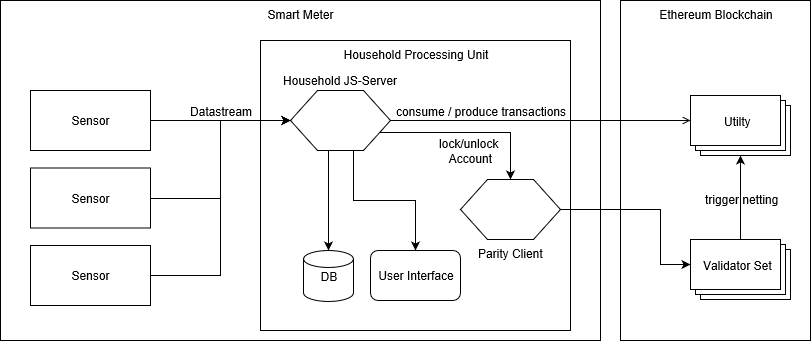

The diagram above was exported from draw.io. Its source (the exported page's mxGraphModel, read from the mxfile embedded in the PNG):
<mxGraphModel grid="1" dx="840" dy="478" gridSize="10" guides="1" tooltips="1" connect="1" arrows="1" fold="1" page="1" pageScale="1" pageWidth="827" pageHeight="1169" math="0" shadow="0">
  <root>
    <mxCell id="0" />
    <mxCell id="1" parent="0" />
    <mxCell id="waGhZdvFxGytdDy7wrr2-37" value="Ethereum Blockchain" parent="1" style="rounded=0;whiteSpace=wrap;html=1;shadow=0;glass=0;comic=0;labelBackgroundColor=none;strokeColor=#000000;strokeWidth=1;fillColor=none;fontSize=12;verticalAlign=top;" vertex="1">
      <mxGeometry as="geometry" y="60" x="630" width="190" height="340" />
    </mxCell>
    <mxCell id="waGhZdvFxGytdDy7wrr2-35" value="Smart Meter" parent="1" style="rounded=0;whiteSpace=wrap;html=1;labelBackgroundColor=none;strokeWidth=1;fillColor=none;fontSize=12;verticalAlign=top;" vertex="1">
      <mxGeometry as="geometry" y="60" x="10" width="600" height="340" />
    </mxCell>
    <mxCell id="waGhZdvFxGytdDy7wrr2-6" value="" parent="1" style="edgeStyle=orthogonalEdgeStyle;rounded=0;orthogonalLoop=1;jettySize=auto;html=1;labelPosition=center;verticalLabelPosition=top;align=center;verticalAlign=bottom;spacingTop=0;endArrow=classic;endFill=1;" target="waGhZdvFxGytdDy7wrr2-15" source="waGhZdvFxGytdDy7wrr2-4" edge="1">
      <mxGeometry as="geometry" relative="1">
        <mxPoint as="targetPoint" y="130" x="270" />
      </mxGeometry>
    </mxCell>
    <mxCell id="waGhZdvFxGytdDy7wrr2-32" value="&lt;p style=&quot;line-height: 100% ; font-size: 12px&quot;&gt;Datastream&lt;/p&gt;" parent="waGhZdvFxGytdDy7wrr2-6" style="text;html=1;resizable=0;points=[];align=center;verticalAlign=middle;labelBackgroundColor=none;fontSize=12;" vertex="1" connectable="0">
      <mxGeometry as="geometry" y="1" x="-0.2857" relative="1">
        <mxPoint as="offset" y="-9" x="20" />
      </mxGeometry>
    </mxCell>
    <mxCell id="waGhZdvFxGytdDy7wrr2-4" value="Sensor" parent="1" style="rounded=0;whiteSpace=wrap;html=1;" vertex="1">
      <mxGeometry as="geometry" y="150" x="40" width="120" height="60" />
    </mxCell>
    <mxCell id="waGhZdvFxGytdDy7wrr2-10" value="Household Processing Unit" parent="1" style="rounded=0;whiteSpace=wrap;html=1;verticalAlign=top;fillColor=none;strokeWidth=1;strokeColor=#000000;perimeterSpacing=0;glass=0;shadow=0;comic=0;" vertex="1">
      <mxGeometry as="geometry" y="100" x="270" width="310" height="290" />
    </mxCell>
    <mxCell id="waGhZdvFxGytdDy7wrr2-29" parent="1" style="edgeStyle=orthogonalEdgeStyle;rounded=0;orthogonalLoop=1;jettySize=auto;html=1;exitX=1;exitY=0.5;exitDx=0;exitDy=0;entryX=0;entryY=0;entryDx=0;entryDy=25;entryPerimeter=0;" target="waGhZdvFxGytdDy7wrr2-25" source="waGhZdvFxGytdDy7wrr2-14" edge="1">
      <mxGeometry as="geometry" relative="1">
        <Array as="points">
          <mxPoint y="269" x="670" />
          <mxPoint y="324" x="670" />
        </Array>
      </mxGeometry>
    </mxCell>
    <mxCell id="waGhZdvFxGytdDy7wrr2-14" value="Parity Client" parent="1" style="verticalLabelPosition=bottom;verticalAlign=top;html=1;strokeWidth=1;shape=hexagon;perimeter=hexagonPerimeter2;arcSize=6;size=0.27;" vertex="1">
      <mxGeometry as="geometry" y="239" x="470" width="100" height="60" />
    </mxCell>
    <mxCell id="waGhZdvFxGytdDy7wrr2-16" value="" parent="1" style="edgeStyle=orthogonalEdgeStyle;rounded=0;orthogonalLoop=1;jettySize=auto;html=1;exitX=1;exitY=0.75;exitDx=0;exitDy=0;" target="waGhZdvFxGytdDy7wrr2-14" source="waGhZdvFxGytdDy7wrr2-15" edge="1">
      <mxGeometry as="geometry" relative="1" />
    </mxCell>
    <mxCell id="hDr_GjlrVFKO46BJg51o-1" value="lock/unlock&amp;nbsp;&lt;br&gt;Account&lt;br&gt;" parent="waGhZdvFxGytdDy7wrr2-16" style="text;html=1;resizable=0;points=[];align=center;verticalAlign=middle;labelBackgroundColor=none;" vertex="1" connectable="0">
      <mxGeometry as="geometry" y="-1" x="0.4219" relative="1">
        <mxPoint as="offset" y="17" x="-36" />
      </mxGeometry>
    </mxCell>
    <mxCell id="waGhZdvFxGytdDy7wrr2-21" parent="1" style="edgeStyle=orthogonalEdgeStyle;rounded=0;orthogonalLoop=1;jettySize=auto;html=1;exitX=0.375;exitY=1;exitDx=0;exitDy=0;entryX=0.5;entryY=0;entryDx=0;entryDy=0;entryPerimeter=0;" target="waGhZdvFxGytdDy7wrr2-19" source="waGhZdvFxGytdDy7wrr2-15" edge="1">
      <mxGeometry as="geometry" relative="1" />
    </mxCell>
    <mxCell id="waGhZdvFxGytdDy7wrr2-27" parent="1" style="edgeStyle=orthogonalEdgeStyle;rounded=0;orthogonalLoop=1;jettySize=auto;html=1;exitX=1;exitY=0.5;exitDx=0;exitDy=0;entryX=0;entryY=0;entryDx=0;entryDy=25;entryPerimeter=0;endArrow=open;endFill=0;" target="waGhZdvFxGytdDy7wrr2-26" source="waGhZdvFxGytdDy7wrr2-15" edge="1">
      <mxGeometry as="geometry" relative="1" />
    </mxCell>
    <mxCell id="waGhZdvFxGytdDy7wrr2-33" value="consume / produce transactions&lt;br&gt;" parent="waGhZdvFxGytdDy7wrr2-27" style="text;html=1;resizable=0;points=[];align=center;verticalAlign=middle;labelBackgroundColor=none;" vertex="1" connectable="0">
      <mxGeometry as="geometry" x="0.6" relative="1">
        <mxPoint as="offset" y="-10" x="-150" />
      </mxGeometry>
    </mxCell>
    <mxCell id="waGhZdvFxGytdDy7wrr2-15" value="Household JS-Server" parent="1" style="verticalLabelPosition=top;verticalAlign=bottom;html=1;strokeWidth=1;shape=hexagon;perimeter=hexagonPerimeter2;arcSize=6;size=0.27;labelPosition=center;align=center;" vertex="1">
      <mxGeometry as="geometry" y="150" x="300" width="100" height="60" />
    </mxCell>
    <mxCell id="waGhZdvFxGytdDy7wrr2-23" parent="1" style="edgeStyle=orthogonalEdgeStyle;rounded=0;orthogonalLoop=1;jettySize=auto;html=1;exitX=0.625;exitY=1;exitDx=0;exitDy=0;entryX=0.5;entryY=0;entryDx=0;entryDy=0;" target="waGhZdvFxGytdDy7wrr2-22" source="waGhZdvFxGytdDy7wrr2-15" edge="1">
      <mxGeometry as="geometry" relative="1">
        <Array as="points">
          <mxPoint y="260" x="363" />
          <mxPoint y="260" x="425" />
        </Array>
      </mxGeometry>
    </mxCell>
    <mxCell id="waGhZdvFxGytdDy7wrr2-19" value="DB" parent="1" style="strokeWidth=1;html=1;shape=mxgraph.flowchart.database;whiteSpace=wrap;fillColor=#FFFFFF;" vertex="1">
      <mxGeometry as="geometry" y="310" x="313" width="50" height="51" />
    </mxCell>
    <mxCell id="waGhZdvFxGytdDy7wrr2-22" value="User Interface" parent="1" style="rounded=1;whiteSpace=wrap;html=1;strokeWidth=1;fillColor=#FFFFFF;" vertex="1">
      <mxGeometry as="geometry" y="310" x="380" width="90" height="50" />
    </mxCell>
    <mxCell id="av4ei9TJCQO3cEI0dusb-1" parent="1" style="edgeStyle=orthogonalEdgeStyle;rounded=0;orthogonalLoop=1;jettySize=auto;html=1;exitX=0.5;exitY=0.5;exitDx=0;exitDy=0;exitPerimeter=0;endArrow=classic;endFill=1;" target="waGhZdvFxGytdDy7wrr2-26" source="waGhZdvFxGytdDy7wrr2-25" edge="1">
      <mxGeometry as="geometry" relative="1" />
    </mxCell>
    <mxCell id="av4ei9TJCQO3cEI0dusb-2" value="trigger netting" parent="av4ei9TJCQO3cEI0dusb-1" style="text;html=1;resizable=0;points=[];align=center;verticalAlign=middle;labelBackgroundColor=none;" vertex="1" connectable="0">
      <mxGeometry as="geometry" y="-1" x="0.2456" relative="1">
        <mxPoint as="offset" />
      </mxGeometry>
    </mxCell>
    <mxCell id="waGhZdvFxGytdDy7wrr2-25" value="Validator Set&lt;br&gt;" parent="1" style="verticalLabelPosition=middle;verticalAlign=middle;html=1;shape=mxgraph.basic.layered_rect;dx=10;outlineConnect=0;strokeWidth=1;fillColor=#FFFFFF;labelPosition=center;align=center;spacingTop=-8;spacingLeft=-6;" vertex="1">
      <mxGeometry as="geometry" y="299" x="700" width="100" height="60" />
    </mxCell>
    <mxCell id="waGhZdvFxGytdDy7wrr2-26" value="Utilty" parent="1" style="verticalLabelPosition=middle;verticalAlign=middle;html=1;shape=mxgraph.basic.layered_rect;dx=10;outlineConnect=0;strokeWidth=1;fillColor=#FFFFFF;spacingTop=-8;spacingLeft=-6;labelPosition=center;align=center;" vertex="1">
      <mxGeometry as="geometry" y="155" x="700" width="100" height="60" />
    </mxCell>
    <mxCell id="hDr_GjlrVFKO46BJg51o-4" parent="1" style="edgeStyle=orthogonalEdgeStyle;rounded=0;orthogonalLoop=1;jettySize=auto;html=1;exitX=1;exitY=0.5;exitDx=0;exitDy=0;entryX=0;entryY=0.5;entryDx=0;entryDy=0;" target="waGhZdvFxGytdDy7wrr2-15" source="hDr_GjlrVFKO46BJg51o-2" edge="1">
      <mxGeometry as="geometry" relative="1" />
    </mxCell>
    <mxCell id="hDr_GjlrVFKO46BJg51o-2" value="Sensor" parent="1" style="rounded=0;whiteSpace=wrap;html=1;" vertex="1">
      <mxGeometry as="geometry" y="227.5" x="40" width="120" height="60" />
    </mxCell>
    <mxCell id="hDr_GjlrVFKO46BJg51o-5" parent="1" style="edgeStyle=orthogonalEdgeStyle;rounded=0;orthogonalLoop=1;jettySize=auto;html=1;exitX=1;exitY=0.5;exitDx=0;exitDy=0;entryX=0;entryY=0.5;entryDx=0;entryDy=0;" target="waGhZdvFxGytdDy7wrr2-15" source="hDr_GjlrVFKO46BJg51o-3" edge="1">
      <mxGeometry as="geometry" relative="1" />
    </mxCell>
    <mxCell id="hDr_GjlrVFKO46BJg51o-3" value="Sensor" parent="1" style="rounded=0;whiteSpace=wrap;html=1;" vertex="1">
      <mxGeometry as="geometry" y="305" x="40" width="120" height="60" />
    </mxCell>
  </root>
</mxGraphModel>